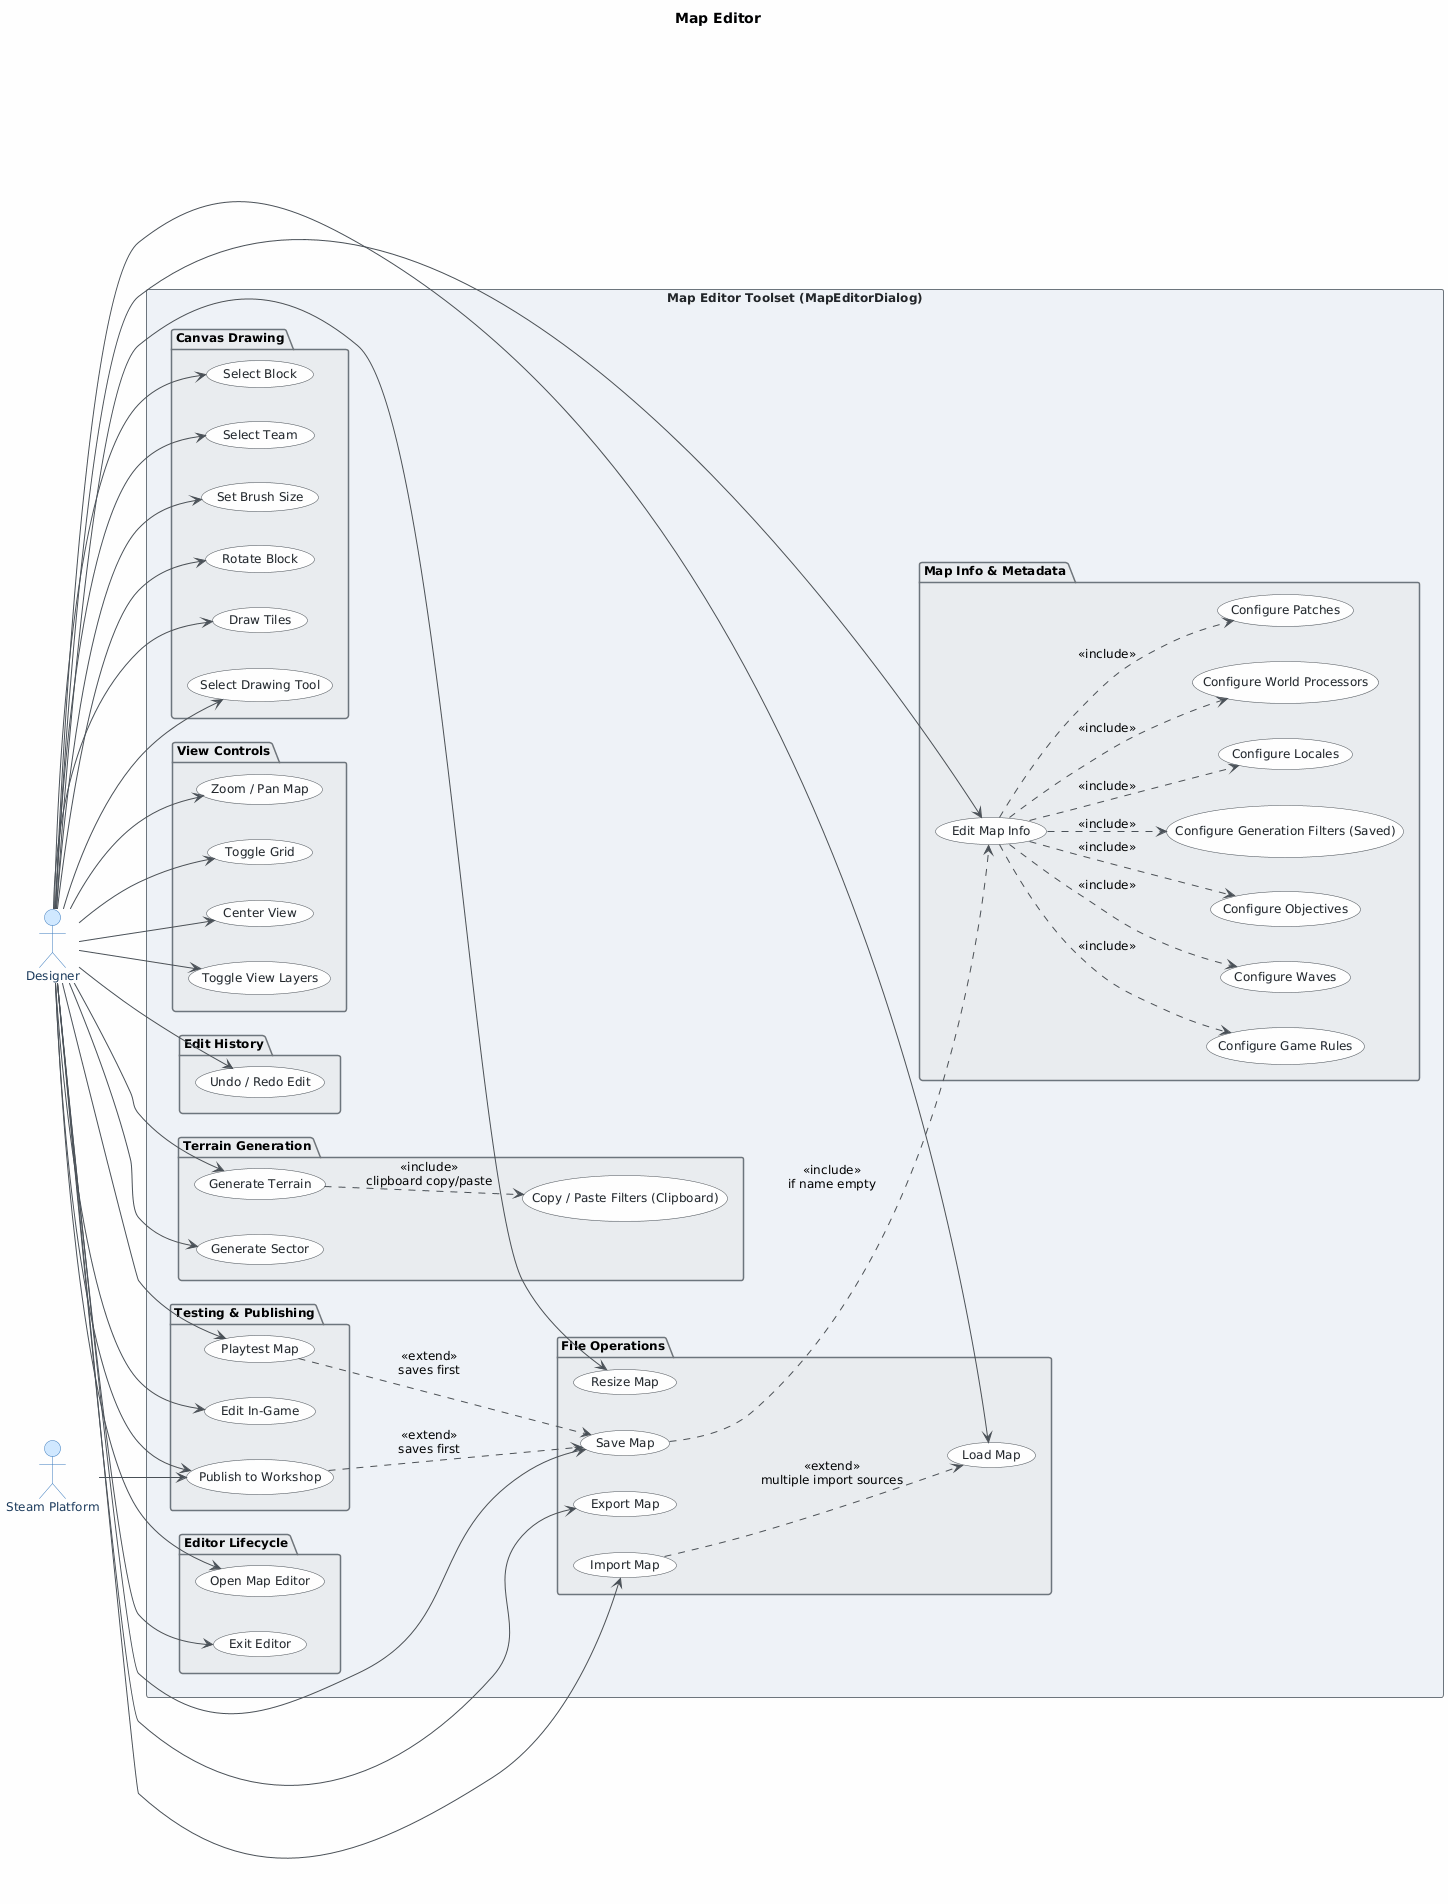

The diagram above was rendered by PlantUML. Its source (embedded in the PNG):
@startuml
skinparam classAttributeIconSize 0
skinparam shadowing false
skinparam defaultFontName "Segoe UI"
skinparam defaultFontSize 12
skinparam backgroundColor #FEFEFE
skinparam class {
    BackgroundColor #F8F9FA
    BorderColor #495057
    ArrowColor #495057
    FontColor #212529
}
skinparam package {
    BackgroundColor #E9ECEF
    BorderColor #6C757D
}
skinparam actor {
    BackgroundColor #D0E8FF
    BorderColor #3A7BBF
    FontColor #1A3A5C
}
skinparam usecase {
    BackgroundColor #F8F9FA
    BorderColor #495057
    FontColor #212529
    ArrowColor #495057
}
skinparam rectangle {
    BackgroundColor #EEF2F7
    BorderColor #6C757D
    FontColor #212529
}

title Map Editor

left to right direction

actor "Designer" as designer
actor "Steam Platform" as steam

rectangle "Map Editor Toolset (MapEditorDialog)" {

    package "Editor Lifecycle" {
        usecase "Open Map Editor" as UC01
        usecase "Exit Editor" as UC32
    }

    package "Canvas Drawing" {
        usecase "Draw Tiles" as UC02
        usecase "Select Drawing Tool" as UC03
        usecase "Select Block" as UC04
        usecase "Select Team" as UC05
        usecase "Set Brush Size" as UC06
        usecase "Rotate Block" as UC07
    }

    package "View Controls" {
        usecase "Zoom / Pan Map" as UC10
        usecase "Toggle Grid" as UC08
        usecase "Center View" as UC09
        usecase "Toggle View Layers" as UC12
    }

    package "Edit History" {
        usecase "Undo / Redo Edit" as UC11
    }

    package "File Operations" {
        usecase "Save Map" as UC13
        usecase "Load Map" as UC14
        usecase "Import Map" as UC15
        usecase "Export Map" as UC16
        usecase "Resize Map" as UC17
    }

    package "Map Info & Metadata" {
        usecase "Edit Map Info" as UC19
        usecase "Configure Game Rules" as UC20
        usecase "Configure Waves" as UC21
        usecase "Configure Objectives" as UC22
        usecase "Configure Generation Filters (Saved)" as UC23
        usecase "Configure Locales" as UC24
        usecase "Configure World Processors" as UC25
        usecase "Configure Patches" as UC26
    }

    package "Terrain Generation" {
        usecase "Generate Terrain" as UC18
        usecase "Generate Sector" as UC29
        usecase "Copy / Paste Filters (Clipboard)" as UC31
    }

    package "Testing & Publishing" {
        usecase "Playtest Map" as UC27
        usecase "Edit In-Game" as UC28
        usecase "Publish to Workshop" as UC30
    }

}

' --- Designer associations ---
designer --> UC01
designer --> UC02
designer --> UC03
designer --> UC04
designer --> UC05
designer --> UC06
designer --> UC07
designer --> UC08
designer --> UC09
designer --> UC10
designer --> UC11
designer --> UC12
designer --> UC13
designer --> UC14
designer --> UC15
designer --> UC16
designer --> UC17
designer --> UC18
designer --> UC19
designer --> UC27
designer --> UC28
designer --> UC29
designer --> UC30
designer --> UC32

' --- Steam Platform association ---
steam --> UC30

' --- Include relationships ---
UC13 ..> UC19 : <<include>>\nif name empty
UC18 ..> UC31 : <<include>>\nclipboard copy/paste
UC19 ..> UC20 : <<include>>
UC19 ..> UC21 : <<include>>
UC19 ..> UC22 : <<include>>
UC19 ..> UC23 : <<include>>
UC19 ..> UC24 : <<include>>
UC19 ..> UC25 : <<include>>
UC19 ..> UC26 : <<include>>

' --- Extend relationships ---
UC15 ..> UC14 : <<extend>>\nmultiple import sources
UC27 ..> UC13 : <<extend>>\nsaves first
UC30 ..> UC13 : <<extend>>\nsaves first
@enduml